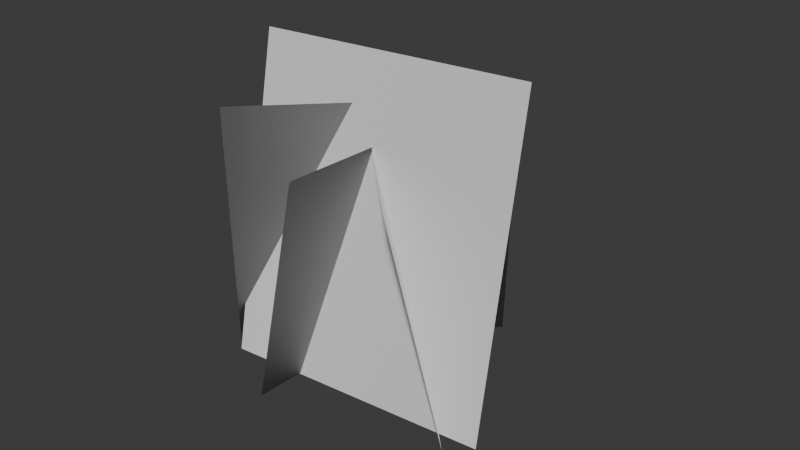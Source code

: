 # Source: grass_clump.blend  (saved by Blender 4.3.34; exported with 4.5.12 LTS)
import bpy
from mathutils import Matrix  # noqa: F401  (used for matrix-valued properties, if any)

bpy.ops.wm.read_factory_settings(use_empty=True)
scene = bpy.context.scene
scene.name = 'Scene'

# ---- collections
col_collection = bpy.data.collections.new('Collection'); scene.collection.children.link(col_collection)

# ---- world
world_world = bpy.data.worlds.new('World'); scene.world = world_world
world_world.use_nodes = True; world_world.node_tree.nodes.clear()
_N = world_world.node_tree.nodes; _L = world_world.node_tree.links
n0 = _N.new('ShaderNodeOutputWorld'); n0.name = 'World Output'; n0.location = (300, 300)
n1 = _N.new('ShaderNodeBackground'); n1.name = 'Background'; n1.location = (10, 300)
n1.inputs[0].default_value = (0.05088, 0.05088, 0.05088, 1.0)
_L.new(n1.outputs[0], n0.inputs[0])
n0.is_active_output = True
world_world.color = (0.05088, 0.05088, 0.05088)
world_world.sun_shadow_jitter_overblur = 0.0

# ---- meshes
me_plane_001 = bpy.data.meshes.new('Plane.001')
me_plane_001.from_pydata([(-0.8725, -0.1673, 0.4185), (1.128, -0.1673, 0.4185), (-0.8725, 1.833, 0.4185), (1.128, 1.833, 0.4185), (-0.3388, -0.2233, 0.793), (-0.2034, 0.1133, -1.16), (0.03224, 1.179, 1.172), (0.1676, 1.515, -0.7811), (-0.9448, -0.1433, 0.3426), (0.4922, 0.08478, -0.9502), (-0.7467, 1.419, 0.9833), (0.6903, 1.647, -0.3095), (0.9601, -0.1952, 0.5463), (-0.4096, 0.1114, -1.033), (0.7105, 1.176, 1.169), (-0.6591, 1.482, -0.4105)], [], [(0, 1, 3, 2), (4, 6, 7, 5), (8, 10, 11, 9), (12, 13, 15, 14)])
_uv = me_plane_001.uv_layers.new(name='UVMap')
_uv.uv.foreach_set('vector', [0.0, 0.0, 1.0, 0.0, 1.0, 1.0, 0.0, 1.0, 0.0, 0.0, 0.0, 1.0, 1.0, 1.0, 1.0, 0.0, 0.0, 0.0, 0.0, 1.0, 1.0, 1.0, 1.0, 0.0, 0.0, 0.0, 1.0, 0.0, 1.0, 1.0, 0.0, 1.0])
me_plane_001.update()
me_plane_001.normals_split_custom_set([tuple(v) for v in zip(*[iter([0.04905, 0.9682, 0.2455, -0.023, 0.9691, 0.2457, -0.02473, 0.9642, 0.2641, 0.05273, 0.9631, 0.2639, 0.0836, 0.9657, 0.2458, 0.07823, 0.9771, 0.1978, 0.07402, 0.965, 0.2516, 0.07918, 0.9525, 0.294, 0.06655, 0.9584, 0.2775, 0.09045, 0.9649, 0.2467, 0.04301, 0.9564, 0.2888, 0.02171, 0.9484, 0.3163, -0.05615, 0.9532, 0.2972, -0.02102, 0.9418, 0.3354, -0.0422, 0.9532, 0.2994, -0.07909, 0.963, 0.2578])] * 3)])

# ---- objects
ob_plane = bpy.data.objects.new('Plane', me_plane_001)

# ---- transforms, parenting, visibility, modifiers, constraints
ob_plane.location = (-2.235e-08, -1.49e-08, -1.192e-07)
ob_plane.rotation_euler = (1.344, -0.01893, 0.05768)
ob_plane.scale = (1.045, 1.205, 1.0)

# ---- collection membership
col_collection.objects.link(ob_plane)

# ---- scene / render settings (as saved in the file)
scene.frame_start = 1; scene.frame_end = 250; scene.frame_set(1)
scene.render.engine = 'BLENDER_EEVEE_NEXT'
bpy.context.view_layer.update()

# ---- added for rendering (the .blend has no active camera and no usable light): camera, sun
cam_auto = bpy.data.cameras.new('AutoCamera')
cam_auto.lens = 50.0
cam_auto.sensor_width = 36.0
cam_auto.clip_end = 1000.0
ob_auto_camera = bpy.data.objects.new('AutoCamera', cam_auto)
scene.collection.objects.link(ob_auto_camera)
ob_auto_camera.location = (4.51495, -5.12361, 4.50806)
ob_auto_camera.rotation_euler = (1.09748, -7.21219e-08, 0.694738)
scene.camera = ob_auto_camera
light_auto_sun = bpy.data.lights.new('AutoSun', 'SUN')
light_auto_sun.energy = 3.0
light_auto_sun.angle = 0.0523599
ob_auto_sun = bpy.data.objects.new('AutoSun', light_auto_sun)
scene.collection.objects.link(ob_auto_sun)
ob_auto_sun.rotation_euler = (0.872665, 0.174533, 0.523599)
bpy.context.view_layer.update()
